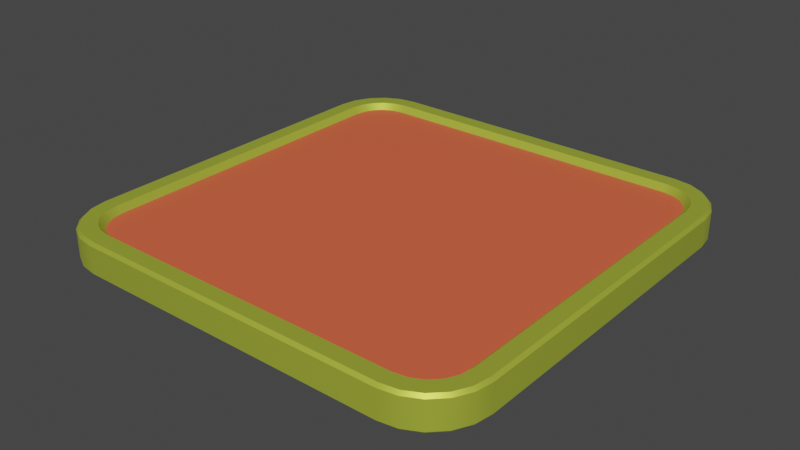 # Source: NewCard.blend  (saved by Blender 3.6.11; exported with 4.5.12 LTS)
import bpy
from mathutils import Matrix  # noqa: F401  (used for matrix-valued properties, if any)

bpy.ops.wm.read_factory_settings(use_empty=True)
scene = bpy.context.scene
scene.name = 'Scene'

# ---- collections
col_collection = bpy.data.collections.new('Collection'); scene.collection.children.link(col_collection)

# ---- materials (node trees are filled in below, after node groups)
mat_front = bpy.data.materials.new('Front')
mat_front.alpha_threshold = 0.0
mat_front.use_transparent_shadow = False
mat_front.roughness = 0.5
mat_front.line_color = (0.0, 0.0, 0.0, 1.0)
mat_back = bpy.data.materials.new('Back')
mat_back.use_transparent_shadow = False
mat_side = bpy.data.materials.new('Side')
mat_side.use_transparent_shadow = False

# ---- node groups
ng_auto_smooth = bpy.data.node_groups.new('Auto Smooth', 'GeometryNodeTree')
_s = ng_auto_smooth.interface.new_socket(name='Geometry', in_out='OUTPUT', socket_type='NodeSocketGeometry')
_s = ng_auto_smooth.interface.new_socket(name='Geometry', in_out='INPUT', socket_type='NodeSocketGeometry')
_s = ng_auto_smooth.interface.new_socket(name='Angle', in_out='INPUT', socket_type='NodeSocketFloat')
_s.subtype = 'ANGLE'
_s.min_value = 0.0
_s.max_value = 3.142
ng_auto_smooth.is_modifier = True
_N = ng_auto_smooth.nodes; _L = ng_auto_smooth.links
n0 = _N.new('NodeGroupOutput'); n0.name = 'Group Output'; n0.location = (480, -100)
n1 = _N.new('NodeGroupInput'); n1.name = 'Group Input'; n1.location = (-420, -300)
n2 = _N.new('NodeGroupInput'); n2.name = 'Group Input.001'; n2.location = (-60, -100)
n3 = _N.new('GeometryNodeSetShadeSmooth'); n3.name = 'Set Shade Smooth'; n3.location = (120, -100)
n3.domain = 'EDGE'
n4 = _N.new('GeometryNodeSetShadeSmooth'); n4.name = 'Set Shade Smooth.001'; n4.location = (300, -100)
n5 = _N.new('GeometryNodeInputMeshEdgeAngle'); n5.name = 'Edge Angle'; n5.location = (-420, -220)
n6 = _N.new('GeometryNodeInputEdgeSmooth'); n6.name = 'Is Edge Smooth'; n6.location = (-60, -160)
n7 = _N.new('GeometryNodeInputShadeSmooth'); n7.name = 'Is Face Smooth'; n7.location = (-240, -340)
n8 = _N.new('FunctionNodeBooleanMath'); n8.name = 'Boolean Math'; n8.location = (-60, -220)
n9 = _N.new('FunctionNodeCompare'); n9.name = 'Compare'; n9.location = (-240, -180)
n9.operation = 'LESS_EQUAL'
_L.new(n5.outputs[0], n9.inputs[0])
_L.new(n4.outputs[0], n0.inputs[0])
_L.new(n1.outputs[1], n9.inputs[1])
_L.new(n9.outputs[0], n8.inputs[0])
_L.new(n7.outputs[0], n8.inputs[1])
_L.new(n2.outputs[0], n3.inputs[0])
_L.new(n6.outputs[0], n3.inputs[1])
_L.new(n3.outputs[0], n4.inputs[0])
_L.new(n8.outputs[0], n3.inputs[2])
n0.is_active_output = True

# ---- material node trees
mat_front.use_nodes = True; mat_front.node_tree.nodes.clear()
_N = mat_front.node_tree.nodes; _L = mat_front.node_tree.links
n0 = _N.new('ShaderNodeOutputMaterial'); n0.name = 'Material Output'; n0.location = (300, 300)
n1 = _N.new('ShaderNodeBsdfPrincipled'); n1.name = 'Principled BSDF'; n1.location = (10, 300)
n1.distribution = 'GGX'
n1.subsurface_method = 'RANDOM_WALK_SKIN'
n1.inputs[0].default_value = (0.8, 0.1234, 0.05504, 1.0)
n1.inputs[3].default_value = 1.45
n1.inputs[27].default_value = (0.0, 0.0, 0.0, 1.0)
n1.inputs[28].default_value = 1.0
_L.new(n1.outputs[0], n0.inputs[0])
n0.is_active_output = True
mat_back.use_nodes = True; mat_back.node_tree.nodes.clear()
_N = mat_back.node_tree.nodes; _L = mat_back.node_tree.links
n0 = _N.new('ShaderNodeBsdfPrincipled'); n0.name = 'Principled BSDF'; n0.location = (10, 300)
n0.distribution = 'GGX'
n0.subsurface_method = 'RANDOM_WALK_SKIN'
n0.inputs[0].default_value = (0.03902, 0.04498, 0.8, 1.0)
n0.inputs[3].default_value = 1.45
n0.inputs[27].default_value = (0.0, 0.0, 0.0, 1.0)
n0.inputs[28].default_value = 1.0
n1 = _N.new('ShaderNodeOutputMaterial'); n1.name = 'Material Output'; n1.location = (300, 300)
_L.new(n0.outputs[0], n1.inputs[0])
n1.is_active_output = True
mat_side.use_nodes = True; mat_side.node_tree.nodes.clear()
_N = mat_side.node_tree.nodes; _L = mat_side.node_tree.links
n0 = _N.new('ShaderNodeBsdfPrincipled'); n0.name = 'Principled BSDF'; n0.location = (10, 300)
n0.distribution = 'GGX'
n0.subsurface_method = 'RANDOM_WALK_SKIN'
n0.inputs[0].default_value = (0.6755, 0.8, 0.08169, 1.0)
n0.inputs[1].default_value = 0.6224
n0.inputs[3].default_value = 1.45
n0.inputs[13].default_value = 0.5906
n0.inputs[27].default_value = (0.0, 0.0, 0.0, 1.0)
n0.inputs[28].default_value = 1.0
n1 = _N.new('ShaderNodeOutputMaterial'); n1.name = 'Material Output'; n1.location = (300, 300)
_L.new(n0.outputs[0], n1.inputs[0])
n1.is_active_output = True

# ---- world
world_world = bpy.data.worlds.new('World'); scene.world = world_world
world_world.use_nodes = True; world_world.node_tree.nodes.clear()
_N = world_world.node_tree.nodes; _L = world_world.node_tree.links
n0 = _N.new('ShaderNodeOutputWorld'); n0.name = 'World Output'; n0.location = (300, 300)
n1 = _N.new('ShaderNodeBackground'); n1.name = 'Background'; n1.location = (10, 300)
n1.inputs[0].default_value = (0.05088, 0.05088, 0.05088, 1.0)
_L.new(n1.outputs[0], n0.inputs[0])
n0.is_active_output = True
world_world.color = (0.05088, 0.05088, 0.05088)
world_world.use_sun_shadow = False
world_world.sun_shadow_jitter_overblur = 0.0

# ---- meshes
me_cube_001 = bpy.data.meshes.new('Cube.001')
me_cube_001.from_pydata([(-0.725, -0.9014, -0.06274), (-0.7261, -0.915, -0.07641), (-0.915, -0.7261, -0.07641), (-0.9014, -0.725, -0.06274), (-0.7888, -0.9051, -0.07641), (-0.7845, -0.892, -0.06274), (-0.8393, -0.8794, -0.07641), (-0.8312, -0.8682, -0.06274), (-0.8794, -0.8393, -0.07641), (-0.8682, -0.8312, -0.06274), (-0.9051, -0.7888, -0.07641), (-0.892, -0.7845, -0.06274), (-0.9014, -0.725, 0.06274), (-0.915, -0.7261, 0.07641), (-0.7261, -0.915, 0.07641), (-0.725, -0.9014, 0.06274), (-0.892, -0.7845, 0.06274), (-0.9051, -0.7888, 0.07641), (-0.8682, -0.8312, 0.06274), (-0.8794, -0.8393, 0.07641), (-0.8312, -0.8682, 0.06274), (-0.8393, -0.8794, 0.07641), (-0.7845, -0.892, 0.06274), (-0.7888, -0.9051, 0.07641), (-0.9014, 0.725, -0.06274), (-0.915, 0.7261, -0.07641), (-0.7261, 0.915, -0.07641), (-0.725, 0.9014, -0.06274), (-0.892, 0.7845, -0.06274), (-0.9051, 0.7888, -0.07641), (-0.8682, 0.8312, -0.06274), (-0.8794, 0.8393, -0.07641), (-0.8312, 0.8682, -0.06274), (-0.8393, 0.8794, -0.07641), (-0.7845, 0.892, -0.06274), (-0.7888, 0.9051, -0.07641), (-0.725, 0.9014, 0.06274), (-0.7261, 0.915, 0.07641), (-0.915, 0.7261, 0.07641), (-0.9014, 0.725, 0.06274), (-0.7888, 0.9051, 0.07641), (-0.7845, 0.892, 0.06274), (-0.8393, 0.8794, 0.07641), (-0.8312, 0.8682, 0.06274), (-0.8794, 0.8393, 0.07641), (-0.8682, 0.8312, 0.06274), (-0.9051, 0.7888, 0.07641), (-0.892, 0.7845, 0.06274), (0.9014, -0.725, -0.06274), (0.915, -0.7261, -0.07641), (0.7261, -0.915, -0.07641), (0.725, -0.9014, -0.06274), (0.892, -0.7845, -0.06274), (0.9051, -0.7888, -0.07641), (0.8682, -0.8312, -0.06274), (0.8794, -0.8393, -0.07641), (0.8312, -0.8682, -0.06274), (0.8393, -0.8794, -0.07641), (0.7845, -0.892, -0.06274), (0.7888, -0.9051, -0.07641), (0.725, -0.9014, 0.06274), (0.7261, -0.915, 0.07641), (0.915, -0.7261, 0.07641), (0.9014, -0.725, 0.06274), (0.7888, -0.9051, 0.07641), (0.7845, -0.892, 0.06274), (0.8393, -0.8794, 0.07641), (0.8312, -0.8682, 0.06274), (0.8794, -0.8393, 0.07641), (0.8682, -0.8312, 0.06274), (0.9051, -0.7888, 0.07641), (0.892, -0.7845, 0.06274), (0.725, 0.9014, -0.06274), (0.7261, 0.915, -0.07641), (0.915, 0.7261, -0.07641), (0.9014, 0.725, -0.06274), (0.7845, 0.892, -0.06274), (0.7888, 0.9051, -0.07641), (0.8312, 0.8682, -0.06274), (0.8393, 0.8794, -0.07641), (0.8682, 0.8312, -0.06274), (0.8794, 0.8393, -0.07641), (0.892, 0.7845, -0.06274), (0.9051, 0.7888, -0.07641), (0.9014, 0.725, 0.06274), (0.915, 0.7261, 0.07641), (0.7261, 0.915, 0.07641), (0.725, 0.9014, 0.06274), (0.9051, 0.7888, 0.07641), (0.892, 0.7845, 0.06274), (0.8794, 0.8393, 0.07641), (0.8682, 0.8312, 0.06274), (0.8393, 0.8794, 0.07641), (0.8312, 0.8682, 0.06274), (0.7888, 0.9051, 0.07641), (0.7845, 0.892, 0.06274), (-0.8154, -0.9869, -0.06274), (-0.8111, -0.9738, -0.07641), (-0.7317, -0.9863, -0.07641), (-0.7328, -1.0, -0.06274), (-0.7328, -1.0, 0.06274), (-0.7317, -0.9863, 0.07641), (-0.8111, -0.9738, 0.07641), (-0.8154, -0.9869, 0.06274), (-0.8899, -0.949, -0.06274), (-0.8817, -0.9378, -0.07641), (-0.8817, -0.9378, 0.07641), (-0.8899, -0.949, 0.06274), (-0.949, -0.8899, -0.06274), (-0.9378, -0.8817, -0.07641), (-0.9378, -0.8817, 0.07641), (-0.949, -0.8899, 0.06274), (-0.9869, -0.8154, -0.06274), (-0.9738, -0.8111, -0.07641), (-0.9738, -0.8111, 0.07641), (-0.9869, -0.8154, 0.06274), (-1.0, -0.7328, -0.06274), (-0.9863, -0.7317, -0.07641), (-0.9863, -0.7317, 0.07641), (-1.0, -0.7328, 0.06274), (-0.8154, 0.9869, 0.06274), (-0.8111, 0.9738, 0.07641), (-0.7317, 0.9863, 0.07641), (-0.7328, 1.0, 0.06274), (-0.7328, 1.0, -0.06274), (-0.7317, 0.9863, -0.07641), (-0.8111, 0.9738, -0.07641), (-0.8154, 0.9869, -0.06274), (-0.8899, 0.949, 0.06274), (-0.8817, 0.9378, 0.07641), (-0.8817, 0.9378, -0.07641), (-0.8899, 0.949, -0.06274), (-0.949, 0.8899, 0.06274), (-0.9378, 0.8817, 0.07641), (-0.9378, 0.8817, -0.07641), (-0.949, 0.8899, -0.06274), (-0.9869, 0.8154, 0.06274), (-0.9738, 0.8111, 0.07641), (-0.9738, 0.8111, -0.07641), (-0.9869, 0.8154, -0.06274), (-1.0, 0.7328, 0.06274), (-0.9863, 0.7317, 0.07641), (-0.9863, 0.7317, -0.07641), (-1.0, 0.7328, -0.06274), (0.9869, 0.8154, 0.06274), (0.9738, 0.8111, 0.07641), (0.9863, 0.7317, 0.07641), (1.0, 0.7328, 0.06274), (1.0, 0.7328, -0.06274), (0.9863, 0.7317, -0.07641), (0.9738, 0.8111, -0.07641), (0.9869, 0.8154, -0.06274), (0.949, 0.8899, 0.06274), (0.9378, 0.8817, 0.07641), (0.9378, 0.8817, -0.07641), (0.949, 0.8899, -0.06274), (0.8899, 0.949, 0.06274), (0.8817, 0.9378, 0.07641), (0.8817, 0.9378, -0.07641), (0.8899, 0.949, -0.06274), (0.8154, 0.9869, 0.06274), (0.8111, 0.9738, 0.07641), (0.8111, 0.9738, -0.07641), (0.8154, 0.9869, -0.06274), (0.7328, 1.0, 0.06274), (0.7317, 0.9863, 0.07641), (0.7317, 0.9863, -0.07641), (0.7328, 1.0, -0.06274), (0.8154, -0.9869, 0.06274), (0.8111, -0.9738, 0.07641), (0.7317, -0.9863, 0.07641), (0.7328, -1.0, 0.06274), (0.7328, -1.0, -0.06274), (0.7317, -0.9863, -0.07641), (0.8111, -0.9738, -0.07641), (0.8154, -0.9869, -0.06274), (0.8899, -0.949, 0.06274), (0.8817, -0.9378, 0.07641), (0.8817, -0.9378, -0.07641), (0.8899, -0.949, -0.06274), (0.949, -0.8899, 0.06274), (0.9378, -0.8817, 0.07641), (0.9378, -0.8817, -0.07641), (0.949, -0.8899, -0.06274), (0.9869, -0.8154, 0.06274), (0.9738, -0.8111, 0.07641), (0.9738, -0.8111, -0.07641), (0.9869, -0.8154, -0.06274), (1.0, -0.7328, 0.06274), (0.9863, -0.7317, 0.07641), (0.9863, -0.7317, -0.07641), (1.0, -0.7328, -0.06274), (-0.7845, -0.892, -0.06274), (-0.7802, -0.8788, -0.04907), (-0.724, -0.8877, -0.04907), (-0.725, -0.9014, -0.06274), (-0.725, -0.9014, 0.06274), (-0.724, -0.8877, 0.04907), (-0.7802, -0.8788, 0.04907), (-0.7845, -0.892, 0.06274), (-0.8312, -0.8682, -0.06274), (-0.823, -0.857, -0.04907), (-0.823, -0.857, 0.04907), (-0.8312, -0.8682, 0.06274), (-0.8682, -0.8312, -0.06274), (-0.857, -0.823, -0.04907), (-0.857, -0.823, 0.04907), (-0.8682, -0.8312, 0.06274), (-0.892, -0.7845, -0.06274), (-0.8788, -0.7802, -0.04907), (-0.8788, -0.7802, 0.04907), (-0.892, -0.7845, 0.06274), (-0.9014, -0.725, -0.06274), (-0.8877, -0.724, -0.04907), (-0.8877, -0.724, 0.04907), (-0.9014, -0.725, 0.06274), (-0.7845, 0.892, 0.06274), (-0.7802, 0.8788, 0.04907), (-0.724, 0.8877, 0.04907), (-0.725, 0.9014, 0.06274), (-0.725, 0.9014, -0.06274), (-0.724, 0.8877, -0.04907), (-0.7802, 0.8788, -0.04907), (-0.7845, 0.892, -0.06274), (-0.8312, 0.8682, 0.06274), (-0.823, 0.857, 0.04907), (-0.823, 0.857, -0.04907), (-0.8312, 0.8682, -0.06274), (-0.8682, 0.8312, 0.06274), (-0.857, 0.823, 0.04907), (-0.857, 0.823, -0.04907), (-0.8682, 0.8312, -0.06274), (-0.892, 0.7845, 0.06274), (-0.8788, 0.7802, 0.04907), (-0.8788, 0.7802, -0.04907), (-0.892, 0.7845, -0.06274), (-0.9014, 0.725, 0.06274), (-0.8877, 0.724, 0.04907), (-0.8877, 0.724, -0.04907), (-0.9014, 0.725, -0.06274), (0.892, 0.7845, 0.06274), (0.8788, 0.7802, 0.04907), (0.8877, 0.724, 0.04907), (0.9014, 0.725, 0.06274), (0.9014, 0.725, -0.06274), (0.8877, 0.724, -0.04907), (0.8788, 0.7802, -0.04907), (0.892, 0.7845, -0.06274), (0.8682, 0.8312, 0.06274), (0.857, 0.823, 0.04907), (0.857, 0.823, -0.04907), (0.8682, 0.8312, -0.06274), (0.8312, 0.8682, 0.06274), (0.823, 0.857, 0.04907), (0.823, 0.857, -0.04907), (0.8312, 0.8682, -0.06274), (0.7845, 0.892, 0.06274), (0.7802, 0.8788, 0.04907), (0.7802, 0.8788, -0.04907), (0.7845, 0.892, -0.06274), (0.725, 0.9014, 0.06274), (0.724, 0.8877, 0.04907), (0.724, 0.8877, -0.04907), (0.725, 0.9014, -0.06274), (0.7845, -0.892, 0.06274), (0.7802, -0.8788, 0.04907), (0.724, -0.8877, 0.04907), (0.725, -0.9014, 0.06274), (0.725, -0.9014, -0.06274), (0.724, -0.8877, -0.04907), (0.7802, -0.8788, -0.04907), (0.7845, -0.892, -0.06274), (0.8312, -0.8682, 0.06274), (0.823, -0.857, 0.04907), (0.823, -0.857, -0.04907), (0.8312, -0.8682, -0.06274), (0.8682, -0.8312, 0.06274), (0.857, -0.823, 0.04907), (0.857, -0.823, -0.04907), (0.8682, -0.8312, -0.06274), (0.892, -0.7845, 0.06274), (0.8788, -0.7802, 0.04907), (0.8788, -0.7802, -0.04907), (0.892, -0.7845, -0.06274), (0.9014, -0.725, 0.06274), (0.8877, -0.724, 0.04907), (0.8877, -0.724, -0.04907), (0.9014, -0.725, -0.06274)], [], [(104, 107, 111, 108), (152, 155, 159, 156), (47, 39, 236, 232), (123, 124, 127, 120), (128, 131, 135, 132), (96, 103, 107, 104), (172, 171, 100, 99), (108, 111, 115, 112), (112, 115, 119, 116), (116, 119, 140, 143), (120, 127, 131, 128), (124, 123, 164, 167), (132, 135, 139, 136), (136, 139, 143, 140), (147, 148, 151, 144), (144, 151, 155, 152), (148, 147, 188, 191), (156, 159, 163, 160), (160, 163, 167, 164), (171, 172, 175, 168), (168, 175, 179, 176), (176, 179, 183, 180), (180, 183, 187, 184), (184, 187, 191, 188), (238, 234, 230, 226, 222, 221, 262, 258, 254, 250, 246, 245, 286, 282, 278, 274, 270, 269, 194, 193, 201, 205, 209, 213), (95, 87, 260, 256), (51, 0, 195, 268), (15, 60, 267, 196), (7, 9, 204, 200), (24, 28, 235, 239), (9, 11, 208, 204), (20, 22, 199, 203), (12, 16, 211, 215), (18, 20, 203, 207), (3, 24, 239, 212), (39, 12, 215, 236), (87, 36, 219, 260), (27, 72, 263, 220), (43, 45, 228, 224), (36, 41, 216, 219), (45, 47, 232, 228), (32, 34, 223, 227), (48, 52, 283, 287), (30, 32, 227, 231), (41, 43, 224, 216), (34, 27, 220, 223), (84, 89, 240, 243), (76, 78, 255, 259), (91, 93, 252, 248), (88, 85, 146, 145), (93, 95, 256, 252), (80, 82, 247, 251), (99, 100, 103, 96), (78, 80, 251, 255), (89, 91, 248, 240), (82, 75, 244, 247), (71, 63, 284, 280), (52, 54, 279, 283), (67, 69, 276, 272), (60, 65, 264, 267), (69, 71, 280, 276), (56, 58, 271, 275), (72, 76, 259, 263), (54, 56, 275, 279), (63, 84, 243, 284), (75, 48, 287, 244), (5, 7, 200, 192), (28, 30, 231, 235), (53, 49, 190, 186), (4, 1, 98, 97), (17, 13, 118, 114), (16, 18, 207, 211), (65, 67, 272, 264), (40, 37, 122, 121), (242, 241, 249, 253, 257, 261, 218, 217, 225, 229, 233, 237, 214, 210, 206, 202, 198, 197, 266, 265, 273, 277, 281, 285), (19, 17, 114, 110), (68, 66, 177, 181), (74, 83, 150, 149), (2, 10, 113, 117), (57, 55, 182, 178), (90, 88, 145, 153), (13, 38, 141, 118), (70, 68, 181, 185), (83, 81, 154, 150), (37, 86, 165, 122), (55, 53, 186, 182), (92, 90, 153, 157), (26, 35, 126, 125), (62, 70, 185, 189), (81, 79, 158, 154), (42, 40, 121, 129), (49, 74, 149, 190), (94, 92, 157, 161), (35, 33, 130, 126), (25, 2, 117, 142), (1, 50, 173, 98), (79, 77, 162, 158), (44, 42, 129, 133), (73, 26, 125, 166), (14, 23, 102, 101), (86, 94, 161, 165), (33, 31, 134, 130), (58, 51, 268, 271), (6, 4, 97, 105), (77, 73, 166, 162), (46, 44, 133, 137), (11, 3, 212, 208), (23, 21, 106, 102), (64, 61, 170, 169), (31, 29, 138, 134), (22, 15, 196, 199), (8, 6, 105, 109), (50, 59, 174, 173), (38, 46, 137, 141), (61, 14, 101, 170), (21, 19, 110, 106), (66, 64, 169, 177), (29, 25, 142, 138), (85, 62, 189, 146), (10, 8, 109, 113), (59, 57, 178, 174), (97, 98, 99, 96), (101, 102, 103, 100), (105, 97, 96, 104), (102, 106, 107, 103), (109, 105, 104, 108), (106, 110, 111, 107), (113, 109, 108, 112), (110, 114, 115, 111), (117, 113, 112, 116), (114, 118, 119, 115), (121, 122, 123, 120), (125, 126, 127, 124), (129, 121, 120, 128), (126, 130, 131, 127), (133, 129, 128, 132), (130, 134, 135, 131), (137, 133, 132, 136), (134, 138, 139, 135), (141, 137, 136, 140), (138, 142, 143, 139), (145, 146, 147, 144), (149, 150, 151, 148), (153, 145, 144, 152), (150, 154, 155, 151), (157, 153, 152, 156), (154, 158, 159, 155), (161, 157, 156, 160), (158, 162, 163, 159), (165, 161, 160, 164), (162, 166, 167, 163), (169, 170, 171, 168), (173, 174, 175, 172), (177, 169, 168, 176), (174, 178, 179, 175), (181, 177, 176, 180), (178, 182, 183, 179), (185, 181, 180, 184), (182, 186, 187, 183), (189, 185, 184, 188), (186, 190, 191, 187), (116, 143, 142, 117), (124, 167, 166, 125), (148, 191, 190, 149), (172, 99, 98, 173), (118, 141, 140, 119), (170, 101, 100, 171), (188, 147, 146, 189), (164, 123, 122, 165), (5, 0, 1, 4), (15, 22, 23, 14), (7, 5, 4, 6), (22, 20, 21, 23), (9, 7, 6, 8), (20, 18, 19, 21), (11, 9, 8, 10), (18, 16, 17, 19), (3, 11, 10, 2), (16, 12, 13, 17), (41, 36, 37, 40), (27, 34, 35, 26), (43, 41, 40, 42), (34, 32, 33, 35), (45, 43, 42, 44), (32, 30, 31, 33), (47, 45, 44, 46), (30, 28, 29, 31), (39, 47, 46, 38), (28, 24, 25, 29), (89, 84, 85, 88), (75, 82, 83, 74), (91, 89, 88, 90), (82, 80, 81, 83), (93, 91, 90, 92), (80, 78, 79, 81), (95, 93, 92, 94), (78, 76, 77, 79), (87, 95, 94, 86), (76, 72, 73, 77), (65, 60, 61, 64), (51, 58, 59, 50), (67, 65, 64, 66), (58, 56, 57, 59), (69, 67, 66, 68), (56, 54, 55, 57), (71, 69, 68, 70), (54, 52, 53, 55), (63, 71, 70, 62), (52, 48, 49, 53), (2, 25, 24, 3), (26, 73, 72, 27), (74, 49, 48, 75), (50, 1, 0, 51), (12, 39, 38, 13), (60, 15, 14, 61), (62, 85, 84, 63), (86, 37, 36, 87), (193, 194, 195, 192), (197, 198, 199, 196), (201, 193, 192, 200), (198, 202, 203, 199), (205, 201, 200, 204), (202, 206, 207, 203), (209, 205, 204, 208), (206, 210, 211, 207), (213, 209, 208, 212), (210, 214, 215, 211), (217, 218, 219, 216), (221, 222, 223, 220), (225, 217, 216, 224), (222, 226, 227, 223), (229, 225, 224, 228), (226, 230, 231, 227), (233, 229, 228, 232), (230, 234, 235, 231), (237, 233, 232, 236), (234, 238, 239, 235), (241, 242, 243, 240), (245, 246, 247, 244), (249, 241, 240, 248), (246, 250, 251, 247), (253, 249, 248, 252), (250, 254, 255, 251), (257, 253, 252, 256), (254, 258, 259, 255), (261, 257, 256, 260), (258, 262, 263, 259), (265, 266, 267, 264), (269, 270, 271, 268), (273, 265, 264, 272), (270, 274, 275, 271), (277, 273, 272, 276), (274, 278, 279, 275), (281, 277, 276, 280), (278, 282, 283, 279), (285, 281, 280, 284), (282, 286, 287, 283), (212, 239, 238, 213), (220, 263, 262, 221), (244, 287, 286, 245), (268, 195, 194, 269), (214, 237, 236, 215), (266, 197, 196, 267), (284, 243, 242, 285), (260, 219, 218, 261), (0, 5, 192, 195)])
me_cube_001.polygons.foreach_set('use_smooth', [True] * 266)
me_cube_001.polygons.foreach_set('material_index', [2, 2, 2, 2, 2, 2, 2, 2, 2, 2, 2, 2, 2, 2, 2, 2, 2, 2, 2, 2, 2, 2, 2, 2, 1, 2, 2, 2, 2, 2, 2, 2, 2, 2, 2, 2, 2, 2, 2, 2, 2, 2, 2, 2, 2, 2, 2, 2, 2, 2, 2, 2, 2, 2, 2, 2, 2, 2, 2, 2, 2, 2, 2, 2, 2, 2, 2, 2, 2, 2, 2, 2, 2, 2, 0, 2, 2, 2, 2, 2, 2, 2, 2, 2, 2, 2, 2, 2, 2, 2, 2, 2, 2, 2, 2, 2, 2, 2, 2, 2, 2, 2, 2, 2, 2, 2, 2, 2, 2, 2, 2, 2, 2, 2, 2, 2, 2, 2, 2, 2, 2, 2, 2, 2, 2, 2, 2, 2, 2, 2, 2, 2, 2, 2, 2, 2, 2, 2, 2, 2, 2, 2, 2, 2, 2, 2, 2, 2, 2, 2, 2, 2, 2, 2, 2, 2, 2, 2, 2, 2, 2, 2, 2, 2, 2, 2, 2, 2, 2, 2, 2, 2, 2, 2, 2, 2, 2, 2, 2, 2, 2, 2, 2, 2, 2, 2, 2, 2, 2, 2, 2, 2, 2, 2, 2, 2, 2, 2, 2, 2, 2, 2, 2, 2, 2, 2, 2, 2, 2, 2, 2, 2, 2, 2, 2, 2, 2, 2, 2, 2, 2, 2, 2, 2, 2, 2, 2, 2, 2, 2, 2, 2, 2, 2, 2, 2, 2, 2, 2, 2, 2, 2, 2, 2, 2, 2, 2, 2, 2, 2, 2, 2, 2, 2, 2, 2, 2, 2, 2, 2, 2, 2, 2, 2, 2, 2])
_k = set([(193, 194), (193, 201), (194, 269), (197, 198), (197, 266), (198, 202), (201, 205), (202, 206), (205, 209), (206, 210), (209, 213), (210, 214), (213, 238), (214, 237), (217, 218), (217, 225), (218, 261), (221, 222), (221, 262), (222, 226), (225, 229), (226, 230), (229, 233), (230, 234), (233, 237), (234, 238), (241, 242), (241, 249), (242, 285), (245, 246), (245, 286), (246, 250), (249, 253), (250, 254), (253, 257), (254, 258), (257, 261), (258, 262), (265, 266), (265, 273), (269, 270), (270, 274), (273, 277), (274, 278), (277, 281), (278, 282), (281, 285), (282, 286)])
me_cube_001.attributes.new('sharp_edge', 'BOOLEAN', 'EDGE').data.foreach_set('value', [ (min(e.vertices), max(e.vertices)) in _k for e in me_cube_001.edges])
_uv = me_cube_001.uv_layers.new(name='UVMap')
_uv.uv.foreach_set('vector', [0.3974, 0.0, 0.6026, 0.0, 0.6026, 0.01377, 0.3974, 0.01377, 0.6026, 0.5138, 0.3974, 0.5138, 0.3974, 0.4862, 0.6026, 0.4862, 0.8615, 0.5269, 0.8627, 0.5344, 0.8627, 0.5344, 0.8615, 0.5269, 0.6026, 0.2834, 0.3974, 0.2834, 0.3974, 0.2731, 0.6026, 0.2731, 0.6026, 0.2638, 0.3974, 0.2638, 0.3974, 0.2362, 0.6026, 0.2362, 0.3974, 0.9769, 0.6026, 0.9769, 0.6026, 1.0, 0.3974, 1.0, 0.3974, 0.7834, 0.6026, 0.7834, 0.6026, 0.9666, 0.3974, 0.9666, 0.3974, 0.01377, 0.6026, 0.01377, 0.6026, 0.02308, 0.3974, 0.02308, 0.3974, 0.02308, 0.6026, 0.02308, 0.6026, 0.0334, 0.3974, 0.0334, 0.3974, 0.0334, 0.6026, 0.0334, 0.6026, 0.2166, 0.3974, 0.2166, 0.6026, 0.2731, 0.3974, 0.2731, 0.3974, 0.2638, 0.6026, 0.2638, 0.3974, 0.2834, 0.6026, 0.2834, 0.6026, 0.4666, 0.3974, 0.4666, 0.6026, 0.2362, 0.3974, 0.2362, 0.3974, 0.2269, 0.6026, 0.2269, 0.6026, 0.2269, 0.3974, 0.2269, 0.3974, 0.2166, 0.6026, 0.2166, 0.6026, 0.5334, 0.3974, 0.5334, 0.3974, 0.5231, 0.6026, 0.5231, 0.6026, 0.5231, 0.3974, 0.5231, 0.3974, 0.5138, 0.6026, 0.5138, 0.3974, 0.5334, 0.6026, 0.5334, 0.6026, 0.7166, 0.3974, 0.7166, 0.6026, 0.4862, 0.3974, 0.4862, 0.3974, 0.4769, 0.6026, 0.4769, 0.6026, 0.4769, 0.3974, 0.4769, 0.3974, 0.4666, 0.6026, 0.4666, 0.6026, 0.7834, 0.3974, 0.7834, 0.3974, 0.7731, 0.6026, 0.7731, 0.6026, 0.7731, 0.3974, 0.7731, 0.3974, 0.7638, 0.6026, 0.7638, 0.6026, 0.7638, 0.3974, 0.7638, 0.3974, 0.7362, 0.6026, 0.7362, 0.6026, 0.7362, 0.3974, 0.7362, 0.3974, 0.7269, 0.6026, 0.7269, 0.6026, 0.7269, 0.3974, 0.7269, 0.3974, 0.7166, 0.6026, 0.7166, 0.002612, 0.09436, 0.007606, 0.06283, 0.01982, 0.03885, 0.03885, 0.01982, 0.06283, 0.007606, 0.09436, 0.002612, 0.9056, 0.002612, 0.9372, 0.007607, 0.9611, 0.01982, 0.9802, 0.03885, 0.9924, 0.06283, 0.9974, 0.09436, 0.9974, 0.9056, 0.9924, 0.9372, 0.9802, 0.9611, 0.9611, 0.9802, 0.9372, 0.9924, 0.9056, 0.9974, 0.09436, 0.9974, 0.06283, 0.9924, 0.03885, 0.9802, 0.01982, 0.9611, 0.007606, 0.9372, 0.002612, 0.9056, 0.6519, 0.5135, 0.6594, 0.5123, 0.6594, 0.5123, 0.6519, 0.5135, 0.3406, 0.7377, 0.1594, 0.7377, 0.1594, 0.7377, 0.3406, 0.7377, 0.8406, 0.7377, 0.6594, 0.7377, 0.6594, 0.7377, 0.8406, 0.7377, 0.1461, 0.7335, 0.1415, 0.7289, 0.1415, 0.7289, 0.1461, 0.7335, 0.1373, 0.5344, 0.1385, 0.5269, 0.1385, 0.5269, 0.1373, 0.5344, 0.1415, 0.7289, 0.1385, 0.7231, 0.1385, 0.7231, 0.1415, 0.7289, 0.8539, 0.7335, 0.8481, 0.7365, 0.8481, 0.7365, 0.8539, 0.7335, 0.8627, 0.7156, 0.8615, 0.7231, 0.8615, 0.7231, 0.8627, 0.7156, 0.8585, 0.7289, 0.8539, 0.7335, 0.8539, 0.7335, 0.8585, 0.7289, 0.1373, 0.7156, 0.1373, 0.5344, 0.1373, 0.5344, 0.1373, 0.7156, 0.8627, 0.5344, 0.8627, 0.7156, 0.8627, 0.7156, 0.8627, 0.5344, 0.6594, 0.5123, 0.8406, 0.5123, 0.8406, 0.5123, 0.6594, 0.5123, 0.1594, 0.5123, 0.3406, 0.5123, 0.3406, 0.5123, 0.1594, 0.5123, 0.8539, 0.5165, 0.8585, 0.5211, 0.8585, 0.5211, 0.8539, 0.5165, 0.8406, 0.5123, 0.8481, 0.5135, 0.8481, 0.5135, 0.8406, 0.5123, 0.8585, 0.5211, 0.8615, 0.5269, 0.8615, 0.5269, 0.8585, 0.5211, 0.1461, 0.5165, 0.1519, 0.5135, 0.1519, 0.5135, 0.1461, 0.5165, 0.3627, 0.7156, 0.3615, 0.7231, 0.3615, 0.7231, 0.3627, 0.7156, 0.1415, 0.5211, 0.1461, 0.5165, 0.1461, 0.5165, 0.1415, 0.5211, 0.8481, 0.5135, 0.8539, 0.5165, 0.8539, 0.5165, 0.8481, 0.5135, 0.1519, 0.5135, 0.1594, 0.5123, 0.1594, 0.5123, 0.1519, 0.5135, 0.6373, 0.5344, 0.6385, 0.5269, 0.6385, 0.5269, 0.6373, 0.5344, 0.3481, 0.5135, 0.3539, 0.5165, 0.3539, 0.5165, 0.3481, 0.5135, 0.6415, 0.5211, 0.6461, 0.5165, 0.6461, 0.5165, 0.6415, 0.5211, 0.6369, 0.5264, 0.6356, 0.5342, 0.6267, 0.5335, 0.6283, 0.5236, 0.6461, 0.5165, 0.6519, 0.5135, 0.6519, 0.5135, 0.6461, 0.5165, 0.3585, 0.5211, 0.3615, 0.5269, 0.3615, 0.5269, 0.3585, 0.5211, 0.3974, 0.9666, 0.6026, 0.9666, 0.6026, 0.9769, 0.3974, 0.9769, 0.3539, 0.5165, 0.3585, 0.5211, 0.3585, 0.5211, 0.3539, 0.5165, 0.6385, 0.5269, 0.6415, 0.5211, 0.6415, 0.5211, 0.6385, 0.5269, 0.3615, 0.5269, 0.3627, 0.5344, 0.3627, 0.5344, 0.3615, 0.5269, 0.6385, 0.7231, 0.6373, 0.7156, 0.6373, 0.7156, 0.6385, 0.7231, 0.3615, 0.7231, 0.3585, 0.7289, 0.3585, 0.7289, 0.3615, 0.7231, 0.6461, 0.7335, 0.6415, 0.7289, 0.6415, 0.7289, 0.6461, 0.7335, 0.6594, 0.7377, 0.6519, 0.7365, 0.6519, 0.7365, 0.6594, 0.7377, 0.6415, 0.7289, 0.6385, 0.7231, 0.6385, 0.7231, 0.6415, 0.7289, 0.3539, 0.7335, 0.3481, 0.7365, 0.3481, 0.7365, 0.3539, 0.7335, 0.3406, 0.5123, 0.3481, 0.5135, 0.3481, 0.5135, 0.3406, 0.5123, 0.3585, 0.7289, 0.3539, 0.7335, 0.3539, 0.7335, 0.3585, 0.7289, 0.6373, 0.7156, 0.6373, 0.5344, 0.6373, 0.5344, 0.6373, 0.7156, 0.3627, 0.5344, 0.3627, 0.7156, 0.3627, 0.7156, 0.3627, 0.5344, 0.1519, 0.7365, 0.1461, 0.7335, 0.1461, 0.7335, 0.1519, 0.7365, 0.1385, 0.5269, 0.1415, 0.5211, 0.1415, 0.5211, 0.1385, 0.5269, 0.3631, 0.7236, 0.3644, 0.7158, 0.3733, 0.7165, 0.3717, 0.7264, 0.1514, 0.7381, 0.1592, 0.7394, 0.1585, 0.7483, 0.1486, 0.7467, 0.8631, 0.7236, 0.8644, 0.7158, 0.8733, 0.7165, 0.8717, 0.7264, 0.8615, 0.7231, 0.8585, 0.7289, 0.8585, 0.7289, 0.8615, 0.7231, 0.6519, 0.7365, 0.6461, 0.7335, 0.6461, 0.7335, 0.6519, 0.7365, 0.8486, 0.5119, 0.8408, 0.5106, 0.8415, 0.5017, 0.8514, 0.5033, 0.007208, 0.09909, 0.01216, 0.06783, 0.02427, 0.04405, 0.04314, 0.02518, 0.06692, 0.01307, 0.09818, 0.008116, 0.9027, 0.008116, 0.9339, 0.01307, 0.9577, 0.02518, 0.9766, 0.04405, 0.9887, 0.06783, 0.9936, 0.09909, 0.9936, 0.9036, 0.9887, 0.9348, 0.9766, 0.9586, 0.9577, 0.9775, 0.9339, 0.9896, 0.9027, 0.9945, 0.09819, 0.9945, 0.06692, 0.9896, 0.04314, 0.9775, 0.02428, 0.9586, 0.01216, 0.9348, 0.007209, 0.9036, 0.8599, 0.7299, 0.8631, 0.7236, 0.8717, 0.7264, 0.8672, 0.7352, 0.6401, 0.7299, 0.6451, 0.7349, 0.6398, 0.7422, 0.6328, 0.7352, 0.3644, 0.5342, 0.3631, 0.5264, 0.3717, 0.5236, 0.3733, 0.5335, 0.1356, 0.7158, 0.1369, 0.7236, 0.1283, 0.7264, 0.1267, 0.7165, 0.3549, 0.7349, 0.3599, 0.7299, 0.3672, 0.7352, 0.3602, 0.7422, 0.6401, 0.5201, 0.6369, 0.5264, 0.6283, 0.5236, 0.6328, 0.5148, 0.8644, 0.7158, 0.8644, 0.5342, 0.8733, 0.5335, 0.8733, 0.7165, 0.6369, 0.7236, 0.6401, 0.7299, 0.6328, 0.7352, 0.6283, 0.7264, 0.3631, 0.5264, 0.3599, 0.5201, 0.3672, 0.5148, 0.3717, 0.5236, 0.8408, 0.5106, 0.6592, 0.5106, 0.6585, 0.5017, 0.8415, 0.5017, 0.3599, 0.7299, 0.3631, 0.7236, 0.3717, 0.7264, 0.3672, 0.7352, 0.6451, 0.5151, 0.6401, 0.5201, 0.6328, 0.5148, 0.6398, 0.5078, 0.1592, 0.5106, 0.1514, 0.5119, 0.1486, 0.5033, 0.1585, 0.5017, 0.6356, 0.7158, 0.6369, 0.7236, 0.6283, 0.7264, 0.6267, 0.7165, 0.3599, 0.5201, 0.3549, 0.5151, 0.3602, 0.5078, 0.3672, 0.5148, 0.8549, 0.5151, 0.8486, 0.5119, 0.8514, 0.5033, 0.8602, 0.5078, 0.3644, 0.7158, 0.3644, 0.5342, 0.3733, 0.5335, 0.3733, 0.7165, 0.6514, 0.5119, 0.6451, 0.5151, 0.6398, 0.5078, 0.6486, 0.5033, 0.1514, 0.5119, 0.1451, 0.5151, 0.1398, 0.5078, 0.1486, 0.5033, 0.1356, 0.5342, 0.1356, 0.7158, 0.1267, 0.7165, 0.1267, 0.5335, 0.1592, 0.7394, 0.3408, 0.7394, 0.3415, 0.7483, 0.1585, 0.7483, 0.3549, 0.5151, 0.3486, 0.5119, 0.3514, 0.5033, 0.3602, 0.5078, 0.8599, 0.5201, 0.8549, 0.5151, 0.8602, 0.5078, 0.8672, 0.5148, 0.3408, 0.5106, 0.1592, 0.5106, 0.1585, 0.5017, 0.3415, 0.5017, 0.8408, 0.7394, 0.8486, 0.7381, 0.8514, 0.7467, 0.8415, 0.7483, 0.6592, 0.5106, 0.6514, 0.5119, 0.6486, 0.5033, 0.6585, 0.5017, 0.1451, 0.5151, 0.1401, 0.5201, 0.1328, 0.5148, 0.1398, 0.5078, 0.3481, 0.7365, 0.3406, 0.7377, 0.3406, 0.7377, 0.3481, 0.7365, 0.1451, 0.7349, 0.1514, 0.7381, 0.1486, 0.7467, 0.1398, 0.7422, 0.3486, 0.5119, 0.3408, 0.5106, 0.3415, 0.5017, 0.3514, 0.5033, 0.8631, 0.5264, 0.8599, 0.5201, 0.8672, 0.5148, 0.8717, 0.5236, 0.1385, 0.7231, 0.1373, 0.7156, 0.1373, 0.7156, 0.1385, 0.7231, 0.8486, 0.7381, 0.8549, 0.7349, 0.8602, 0.7422, 0.8514, 0.7467, 0.6514, 0.7381, 0.6592, 0.7394, 0.6585, 0.7483, 0.6486, 0.7467, 0.1401, 0.5201, 0.1369, 0.5264, 0.1283, 0.5236, 0.1328, 0.5148, 0.8481, 0.7365, 0.8406, 0.7377, 0.8406, 0.7377, 0.8481, 0.7365, 0.1401, 0.7299, 0.1451, 0.7349, 0.1398, 0.7422, 0.1328, 0.7352, 0.3408, 0.7394, 0.3486, 0.7381, 0.3514, 0.7467, 0.3415, 0.7483, 0.8644, 0.5342, 0.8631, 0.5264, 0.8717, 0.5236, 0.8733, 0.5335, 0.6592, 0.7394, 0.8408, 0.7394, 0.8415, 0.7483, 0.6585, 0.7483, 0.8549, 0.7349, 0.8599, 0.7299, 0.8672, 0.7352, 0.8602, 0.7422, 0.6451, 0.7349, 0.6514, 0.7381, 0.6486, 0.7467, 0.6398, 0.7422, 0.1369, 0.5264, 0.1356, 0.5342, 0.1267, 0.5335, 0.1283, 0.5236, 0.6356, 0.5342, 0.6356, 0.7158, 0.6267, 0.7165, 0.6267, 0.5335, 0.1369, 0.7236, 0.1401, 0.7299, 0.1328, 0.7352, 0.1283, 0.7264, 0.3486, 0.7381, 0.3549, 0.7349, 0.3602, 0.7422, 0.3514, 0.7467, 0.1486, 0.7467, 0.1585, 0.7483, 0.1584, 0.75, 0.1481, 0.7484, 0.625, 0.9667, 0.625, 0.9767, 0.6026, 0.9769, 0.6026, 0.9666, 0.1398, 0.7422, 0.1486, 0.7467, 0.1481, 0.7484, 0.1388, 0.7436, 0.625, 0.9775, 0.625, 0.9994, 0.6026, 1.0, 0.6026, 0.9769, 0.1328, 0.7352, 0.1398, 0.7422, 0.1388, 0.7436, 0.1314, 0.7362, 0.625, 0.0003566, 0.625, 0.01341, 0.6026, 0.01377, 0.6026, 0.0, 0.1283, 0.7264, 0.1328, 0.7352, 0.1314, 0.7362, 0.1266, 0.7269, 0.625, 0.01401, 0.625, 0.02284, 0.6026, 0.02308, 0.6026, 0.01377, 0.1267, 0.7165, 0.1283, 0.7264, 0.1266, 0.7269, 0.125, 0.7166, 0.625, 0.02335, 0.625, 0.03327, 0.6026, 0.0334, 0.6026, 0.02308, 0.625, 0.2733, 0.625, 0.2833, 0.6026, 0.2834, 0.6026, 0.2731, 0.1585, 0.5017, 0.1486, 0.5033, 0.1481, 0.5016, 0.1584, 0.5, 0.625, 0.264, 0.625, 0.2728, 0.6026, 0.2731, 0.6026, 0.2638, 0.1486, 0.5033, 0.1398, 0.5078, 0.1388, 0.5064, 0.1481, 0.5016, 0.625, 0.2369, 0.625, 0.2631, 0.6026, 0.2638, 0.6026, 0.2362, 0.1398, 0.5078, 0.1328, 0.5148, 0.1314, 0.5138, 0.1388, 0.5064, 0.625, 0.2272, 0.625, 0.236, 0.6026, 0.2362, 0.6026, 0.2269, 0.1328, 0.5148, 0.1283, 0.5236, 0.1266, 0.5231, 0.1314, 0.5138, 0.625, 0.2167, 0.625, 0.2267, 0.6026, 0.2269, 0.6026, 0.2166, 0.1283, 0.5236, 0.1267, 0.5335, 0.125, 0.5334, 0.1266, 0.5231, 0.6283, 0.5236, 0.6267, 0.5335, 0.6026, 0.5334, 0.6026, 0.5231, 0.3733, 0.5335, 0.3717, 0.5236, 0.3974, 0.5231, 0.3974, 0.5334, 0.625, 0.514, 0.625, 0.5228, 0.6026, 0.5231, 0.6026, 0.5138, 0.3717, 0.5236, 0.3672, 0.5148, 0.3686, 0.5138, 0.3734, 0.5231, 0.625, 0.4869, 0.625, 0.5131, 0.6026, 0.5138, 0.6026, 0.4862, 0.3672, 0.5148, 0.3602, 0.5078, 0.3612, 0.5064, 0.3686, 0.5138, 0.625, 0.4772, 0.625, 0.486, 0.6026, 0.4862, 0.6026, 0.4769, 0.3602, 0.5078, 0.3514, 0.5033, 0.3519, 0.5016, 0.3612, 0.5064, 0.625, 0.4667, 0.625, 0.4767, 0.6026, 0.4769, 0.6026, 0.4666, 0.3514, 0.5033, 0.3415, 0.5017, 0.3416, 0.5, 0.3519, 0.5016, 0.625, 0.7733, 0.625, 0.7833, 0.6026, 0.7834, 0.6026, 0.7731, 0.3415, 0.7483, 0.3514, 0.7467, 0.3519, 0.7484, 0.3416, 0.75, 0.625, 0.764, 0.625, 0.7728, 0.6026, 0.7731, 0.6026, 0.7638, 0.3514, 0.7467, 0.3602, 0.7422, 0.3612, 0.7436, 0.3519, 0.7484, 0.625, 0.7369, 0.625, 0.7631, 0.6026, 0.7638, 0.6026, 0.7362, 0.3602, 0.7422, 0.3672, 0.7352, 0.3686, 0.7362, 0.3612, 0.7436, 0.625, 0.7272, 0.625, 0.736, 0.6026, 0.7362, 0.6026, 0.7269, 0.3672, 0.7352, 0.3717, 0.7264, 0.3734, 0.7269, 0.3686, 0.7362, 0.6267, 0.7165, 0.6283, 0.7264, 0.6026, 0.7269, 0.6026, 0.7166, 0.3717, 0.7264, 0.3733, 0.7165, 0.3974, 0.7166, 0.3974, 0.7269, 0.125, 0.7166, 0.125, 0.5334, 0.1267, 0.5335, 0.1267, 0.7165, 0.1584, 0.5, 0.3416, 0.5, 0.3415, 0.5017, 0.1585, 0.5017, 0.3974, 0.5334, 0.3974, 0.7166, 0.3733, 0.7165, 0.3733, 0.5335, 0.3416, 0.75, 0.1584, 0.75, 0.1585, 0.7483, 0.3415, 0.7483, 0.625, 0.03354, 0.625, 0.2165, 0.6026, 0.2166, 0.6026, 0.0334, 0.625, 0.7835, 0.625, 0.9665, 0.6026, 0.9666, 0.6026, 0.7834, 0.6026, 0.7166, 0.6026, 0.5334, 0.6267, 0.5335, 0.6267, 0.7165, 0.6026, 0.4666, 0.6026, 0.2834, 0.625, 0.2835, 0.625, 0.4665, 0.1519, 0.7365, 0.1594, 0.7377, 0.1592, 0.7394, 0.1514, 0.7381, 0.8406, 0.7377, 0.8481, 0.7365, 0.8486, 0.7381, 0.8408, 0.7394, 0.1461, 0.7335, 0.1519, 0.7365, 0.1514, 0.7381, 0.1451, 0.7349, 0.8481, 0.7365, 0.8539, 0.7335, 0.8549, 0.7349, 0.8486, 0.7381, 0.1415, 0.7289, 0.1461, 0.7335, 0.1451, 0.7349, 0.1401, 0.7299, 0.8539, 0.7335, 0.8585, 0.7289, 0.8599, 0.7299, 0.8549, 0.7349, 0.1385, 0.7231, 0.1415, 0.7289, 0.1401, 0.7299, 0.1369, 0.7236, 0.8585, 0.7289, 0.8615, 0.7231, 0.8631, 0.7236, 0.8599, 0.7299, 0.1373, 0.7156, 0.1385, 0.7231, 0.1369, 0.7236, 0.1356, 0.7158, 0.8615, 0.7231, 0.8627, 0.7156, 0.8644, 0.7158, 0.8631, 0.7236, 0.8481, 0.5135, 0.8406, 0.5123, 0.8408, 0.5106, 0.8486, 0.5119, 0.1594, 0.5123, 0.1519, 0.5135, 0.1514, 0.5119, 0.1592, 0.5106, 0.8539, 0.5165, 0.8481, 0.5135, 0.8486, 0.5119, 0.8549, 0.5151, 0.1519, 0.5135, 0.1461, 0.5165, 0.1451, 0.5151, 0.1514, 0.5119, 0.8585, 0.5211, 0.8539, 0.5165, 0.8549, 0.5151, 0.8599, 0.5201, 0.1461, 0.5165, 0.1415, 0.5211, 0.1401, 0.5201, 0.1451, 0.5151, 0.8615, 0.5269, 0.8585, 0.5211, 0.8599, 0.5201, 0.8631, 0.5264, 0.1415, 0.5211, 0.1385, 0.5269, 0.1369, 0.5264, 0.1401, 0.5201, 0.8627, 0.5344, 0.8615, 0.5269, 0.8631, 0.5264, 0.8644, 0.5342, 0.1385, 0.5269, 0.1373, 0.5344, 0.1356, 0.5342, 0.1369, 0.5264, 0.6385, 0.5269, 0.6373, 0.5344, 0.6356, 0.5342, 0.6369, 0.5264, 0.3627, 0.5344, 0.3615, 0.5269, 0.3631, 0.5264, 0.3644, 0.5342, 0.6415, 0.5211, 0.6385, 0.5269, 0.6369, 0.5264, 0.6401, 0.5201, 0.3615, 0.5269, 0.3585, 0.5211, 0.3599, 0.5201, 0.3631, 0.5264, 0.6461, 0.5165, 0.6415, 0.5211, 0.6401, 0.5201, 0.6451, 0.5151, 0.3585, 0.5211, 0.3539, 0.5165, 0.3549, 0.5151, 0.3599, 0.5201, 0.6519, 0.5135, 0.6461, 0.5165, 0.6451, 0.5151, 0.6514, 0.5119, 0.3539, 0.5165, 0.3481, 0.5135, 0.3486, 0.5119, 0.3549, 0.5151, 0.6594, 0.5123, 0.6519, 0.5135, 0.6514, 0.5119, 0.6592, 0.5106, 0.3481, 0.5135, 0.3406, 0.5123, 0.3408, 0.5106, 0.3486, 0.5119, 0.6519, 0.7365, 0.6594, 0.7377, 0.6592, 0.7394, 0.6514, 0.7381, 0.3406, 0.7377, 0.3481, 0.7365, 0.3486, 0.7381, 0.3408, 0.7394, 0.6461, 0.7335, 0.6519, 0.7365, 0.6514, 0.7381, 0.6451, 0.7349, 0.3481, 0.7365, 0.3539, 0.7335, 0.3549, 0.7349, 0.3486, 0.7381, 0.6415, 0.7289, 0.6461, 0.7335, 0.6451, 0.7349, 0.6401, 0.7299, 0.3539, 0.7335, 0.3585, 0.7289, 0.3599, 0.7299, 0.3549, 0.7349, 0.6385, 0.7231, 0.6415, 0.7289, 0.6401, 0.7299, 0.6369, 0.7236, 0.3585, 0.7289, 0.3615, 0.7231, 0.3631, 0.7236, 0.3599, 0.7299, 0.6373, 0.7156, 0.6385, 0.7231, 0.6369, 0.7236, 0.6356, 0.7158, 0.3615, 0.7231, 0.3627, 0.7156, 0.3644, 0.7158, 0.3631, 0.7236, 0.1356, 0.7158, 0.1356, 0.5342, 0.1373, 0.5344, 0.1373, 0.7156, 0.1592, 0.5106, 0.3408, 0.5106, 0.3406, 0.5123, 0.1594, 0.5123, 0.3644, 0.5342, 0.3644, 0.7158, 0.3627, 0.7156, 0.3627, 0.5344, 0.3408, 0.7394, 0.1592, 0.7394, 0.1594, 0.7377, 0.3406, 0.7377, 0.8627, 0.7156, 0.8627, 0.5344, 0.8644, 0.5342, 0.8644, 0.7158, 0.6594, 0.7377, 0.8406, 0.7377, 0.8408, 0.7394, 0.6592, 0.7394, 0.6356, 0.7158, 0.6356, 0.5342, 0.6373, 0.5344, 0.6373, 0.7156, 0.6592, 0.5106, 0.8408, 0.5106, 0.8406, 0.5123, 0.6594, 0.5123, 0.1525, 0.7348, 0.1595, 0.736, 0.1594, 0.7377, 0.1519, 0.7365, 0.8405, 0.736, 0.8475, 0.7348, 0.8481, 0.7365, 0.8406, 0.7377, 0.1471, 0.7321, 0.1525, 0.7348, 0.1519, 0.7365, 0.1461, 0.7335, 0.8475, 0.7348, 0.8529, 0.7321, 0.8539, 0.7335, 0.8481, 0.7365, 0.1429, 0.7279, 0.1471, 0.7321, 0.1461, 0.7335, 0.1415, 0.7289, 0.8529, 0.7321, 0.8571, 0.7279, 0.8585, 0.7289, 0.8539, 0.7335, 0.1402, 0.7225, 0.1429, 0.7279, 0.1415, 0.7289, 0.1385, 0.7231, 0.8571, 0.7279, 0.8598, 0.7225, 0.8615, 0.7231, 0.8585, 0.7289, 0.139, 0.7155, 0.1402, 0.7225, 0.1385, 0.7231, 0.1373, 0.7156, 0.8598, 0.7225, 0.861, 0.7155, 0.8627, 0.7156, 0.8615, 0.7231, 0.8475, 0.5152, 0.8405, 0.514, 0.8406, 0.5123, 0.8481, 0.5135, 0.1595, 0.514, 0.1525, 0.5152, 0.1519, 0.5135, 0.1594, 0.5123, 0.8529, 0.5179, 0.8475, 0.5152, 0.8481, 0.5135, 0.8539, 0.5165, 0.1525, 0.5152, 0.1471, 0.5179, 0.1461, 0.5165, 0.1519, 0.5135, 0.8571, 0.5221, 0.8529, 0.5179, 0.8539, 0.5165, 0.8585, 0.5211, 0.1471, 0.5179, 0.1429, 0.5221, 0.1415, 0.5211, 0.1461, 0.5165, 0.8598, 0.5275, 0.8571, 0.5221, 0.8585, 0.5211, 0.8615, 0.5269, 0.1429, 0.5221, 0.1402, 0.5275, 0.1385, 0.5269, 0.1415, 0.5211, 0.861, 0.5345, 0.8598, 0.5275, 0.8615, 0.5269, 0.8627, 0.5344, 0.1402, 0.5275, 0.139, 0.5345, 0.1373, 0.5344, 0.1385, 0.5269, 0.6402, 0.5275, 0.639, 0.5345, 0.6373, 0.5344, 0.6385, 0.5269, 0.361, 0.5345, 0.3598, 0.5275, 0.3615, 0.5269, 0.3627, 0.5344, 0.6429, 0.5221, 0.6402, 0.5275, 0.6385, 0.5269, 0.6415, 0.5211, 0.3598, 0.5275, 0.3571, 0.5221, 0.3585, 0.5211, 0.3615, 0.5269, 0.6471, 0.5179, 0.6429, 0.5221, 0.6415, 0.5211, 0.6461, 0.5165, 0.3571, 0.5221, 0.3529, 0.5179, 0.3539, 0.5165, 0.3585, 0.5211, 0.6525, 0.5152, 0.6471, 0.5179, 0.6461, 0.5165, 0.6519, 0.5135, 0.3529, 0.5179, 0.3475, 0.5152, 0.3481, 0.5135, 0.3539, 0.5165, 0.6595, 0.514, 0.6525, 0.5152, 0.6519, 0.5135, 0.6594, 0.5123, 0.3475, 0.5152, 0.3405, 0.514, 0.3406, 0.5123, 0.3481, 0.5135, 0.6525, 0.7348, 0.6595, 0.736, 0.6594, 0.7377, 0.6519, 0.7365, 0.3405, 0.736, 0.3475, 0.7348, 0.3481, 0.7365, 0.3406, 0.7377, 0.6471, 0.7321, 0.6525, 0.7348, 0.6519, 0.7365, 0.6461, 0.7335, 0.3475, 0.7348, 0.3529, 0.7321, 0.3539, 0.7335, 0.3481, 0.7365, 0.6429, 0.7279, 0.6471, 0.7321, 0.6461, 0.7335, 0.6415, 0.7289, 0.3529, 0.7321, 0.3571, 0.7279, 0.3585, 0.7289, 0.3539, 0.7335, 0.6402, 0.7225, 0.6429, 0.7279, 0.6415, 0.7289, 0.6385, 0.7231, 0.3571, 0.7279, 0.3598, 0.7225, 0.3615, 0.7231, 0.3585, 0.7289, 0.639, 0.7155, 0.6402, 0.7225, 0.6385, 0.7231, 0.6373, 0.7156, 0.3598, 0.7225, 0.361, 0.7155, 0.3627, 0.7156, 0.3615, 0.7231, 0.1373, 0.7156, 0.1373, 0.5344, 0.139, 0.5345, 0.139, 0.7155, 0.1594, 0.5123, 0.3406, 0.5123, 0.3405, 0.514, 0.1595, 0.514, 0.3627, 0.5344, 0.3627, 0.7156, 0.361, 0.7155, 0.361, 0.5345, 0.3406, 0.7377, 0.1594, 0.7377, 0.1595, 0.736, 0.3405, 0.736, 0.861, 0.7155, 0.861, 0.5345, 0.8627, 0.5344, 0.8627, 0.7156, 0.6595, 0.736, 0.8405, 0.736, 0.8406, 0.7377, 0.6594, 0.7377, 0.6373, 0.7156, 0.6373, 0.5344, 0.639, 0.5345, 0.639, 0.7155, 0.6594, 0.5123, 0.8406, 0.5123, 0.8405, 0.514, 0.6595, 0.514, 0.1594, 0.7377, 0.1519, 0.7365, 0.1519, 0.7365, 0.1594, 0.7377])
me_cube_001.materials.append(mat_front)
me_cube_001.materials.append(mat_back)
me_cube_001.materials.append(mat_side)
me_cube_001.update()

# ---- objects
ob_cube_001 = bpy.data.objects.new('Cube.001', me_cube_001)

# ---- transforms, parenting, visibility, modifiers, constraints
ob_cube_001.location = (0.0, 0.0, 0.0)
_m = ob_cube_001.modifiers.new('Auto Smooth', 'NODES')
_m.node_group = ng_auto_smooth
_gi = [s.identifier for s in ng_auto_smooth.interface.items_tree if s.item_type == 'SOCKET' and s.in_out == 'INPUT']
_m[_gi[1]] = 0.5236  # Angle

# ---- collection membership
col_collection.objects.link(ob_cube_001)

# ---- scene / render settings (as saved in the file)
scene.frame_start = 1; scene.frame_end = 250; scene.frame_set(1)
scene.render.engine = 'BLENDER_EEVEE_NEXT'
scene.cycles.sampling_pattern = 'TABULATED_SOBOL'
scene.view_settings.view_transform = 'Filmic'
bpy.context.view_layer.update()

# ---- added for rendering (the .blend has no active camera and no usable light): camera, sun
cam_auto = bpy.data.cameras.new('AutoCamera')
cam_auto.lens = 50.0
cam_auto.sensor_width = 36.0
cam_auto.clip_end = 1000.0
ob_auto_camera = bpy.data.objects.new('AutoCamera', cam_auto)
scene.collection.objects.link(ob_auto_camera)
ob_auto_camera.location = (2.62075, -3.1449, 2.0966)
ob_auto_camera.rotation_euler = (1.09748, -7.21219e-08, 0.694738)
scene.camera = ob_auto_camera
light_auto_sun = bpy.data.lights.new('AutoSun', 'SUN')
light_auto_sun.energy = 3.0
light_auto_sun.angle = 0.0523599
ob_auto_sun = bpy.data.objects.new('AutoSun', light_auto_sun)
scene.collection.objects.link(ob_auto_sun)
ob_auto_sun.rotation_euler = (0.872665, 0.174533, 0.523599)
bpy.context.view_layer.update()
